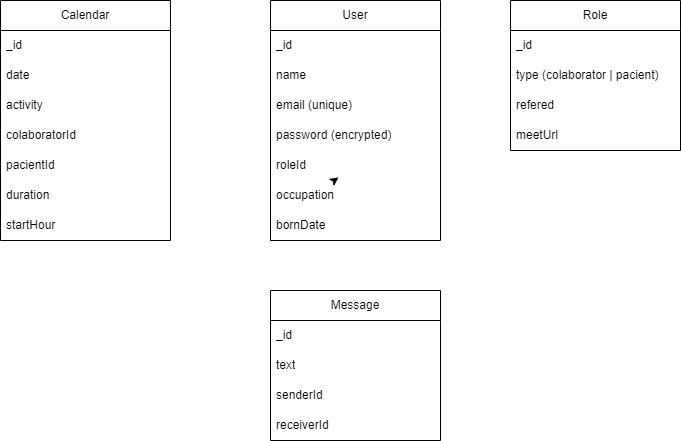

The diagram above was exported from draw.io. Its source (the exported page's mxGraphModel, read from the mxfile embedded in the PNG):
<mxGraphModel dx="366" dy="401" grid="1" gridSize="10" guides="1" tooltips="1" connect="1" arrows="1" fold="1" page="1" pageScale="1" pageWidth="827" pageHeight="1169" math="0" shadow="0">
  <root>
    <mxCell id="0" />
    <mxCell id="1" parent="0" />
    <mxCell id="3" value="User" style="swimlane;fontStyle=0;childLayout=stackLayout;horizontal=1;startSize=30;horizontalStack=0;resizeParent=1;resizeParentMax=0;resizeLast=0;collapsible=1;marginBottom=0;whiteSpace=wrap;html=1;" parent="1" vertex="1">
      <mxGeometry x="344" y="210" width="170" height="240" as="geometry" />
    </mxCell>
    <mxCell id="4" value="_id" style="text;strokeColor=none;fillColor=none;align=left;verticalAlign=middle;spacingLeft=4;spacingRight=4;overflow=hidden;points=[[0,0.5],[1,0.5]];portConstraint=eastwest;rotatable=0;whiteSpace=wrap;html=1;" parent="3" vertex="1">
      <mxGeometry y="30" width="170" height="30" as="geometry" />
    </mxCell>
    <mxCell id="5" value="name" style="text;strokeColor=none;fillColor=none;align=left;verticalAlign=middle;spacingLeft=4;spacingRight=4;overflow=hidden;points=[[0,0.5],[1,0.5]];portConstraint=eastwest;rotatable=0;whiteSpace=wrap;html=1;" parent="3" vertex="1">
      <mxGeometry y="60" width="170" height="30" as="geometry" />
    </mxCell>
    <mxCell id="6" value="email (unique)" style="text;strokeColor=none;fillColor=none;align=left;verticalAlign=middle;spacingLeft=4;spacingRight=4;overflow=hidden;points=[[0,0.5],[1,0.5]];portConstraint=eastwest;rotatable=0;whiteSpace=wrap;html=1;" parent="3" vertex="1">
      <mxGeometry y="90" width="170" height="30" as="geometry" />
    </mxCell>
    <mxCell id="7" value="password (encrypted)" style="text;strokeColor=none;fillColor=none;align=left;verticalAlign=middle;spacingLeft=4;spacingRight=4;overflow=hidden;points=[[0,0.5],[1,0.5]];portConstraint=eastwest;rotatable=0;whiteSpace=wrap;html=1;" parent="3" vertex="1">
      <mxGeometry y="120" width="170" height="30" as="geometry" />
    </mxCell>
    <mxCell id="40" style="edgeStyle=none;html=1;entryX=0.4;entryY=-0.1;entryDx=0;entryDy=0;entryPerimeter=0;" edge="1" parent="3" source="8" target="12">
      <mxGeometry relative="1" as="geometry" />
    </mxCell>
    <mxCell id="8" value="roleId" style="text;strokeColor=none;fillColor=none;align=left;verticalAlign=middle;spacingLeft=4;spacingRight=4;overflow=hidden;points=[[0,0.5],[1,0.5]];portConstraint=eastwest;rotatable=0;whiteSpace=wrap;html=1;" parent="3" vertex="1">
      <mxGeometry y="150" width="170" height="30" as="geometry" />
    </mxCell>
    <mxCell id="12" value="occupation" style="text;strokeColor=none;fillColor=none;align=left;verticalAlign=middle;spacingLeft=4;spacingRight=4;overflow=hidden;points=[[0,0.5],[1,0.5]];portConstraint=eastwest;rotatable=0;whiteSpace=wrap;html=1;" parent="3" vertex="1">
      <mxGeometry y="180" width="170" height="30" as="geometry" />
    </mxCell>
    <mxCell id="13" value="bornDate" style="text;strokeColor=none;fillColor=none;align=left;verticalAlign=middle;spacingLeft=4;spacingRight=4;overflow=hidden;points=[[0,0.5],[1,0.5]];portConstraint=eastwest;rotatable=0;whiteSpace=wrap;html=1;" parent="3" vertex="1">
      <mxGeometry y="210" width="170" height="30" as="geometry" />
    </mxCell>
    <mxCell id="14" value="Role" style="swimlane;fontStyle=0;childLayout=stackLayout;horizontal=1;startSize=30;horizontalStack=0;resizeParent=1;resizeParentMax=0;resizeLast=0;collapsible=1;marginBottom=0;whiteSpace=wrap;html=1;" parent="1" vertex="1">
      <mxGeometry x="584" y="210" width="170" height="150" as="geometry" />
    </mxCell>
    <mxCell id="15" value="_id" style="text;strokeColor=none;fillColor=none;align=left;verticalAlign=middle;spacingLeft=4;spacingRight=4;overflow=hidden;points=[[0,0.5],[1,0.5]];portConstraint=eastwest;rotatable=0;whiteSpace=wrap;html=1;" parent="14" vertex="1">
      <mxGeometry y="30" width="170" height="30" as="geometry" />
    </mxCell>
    <mxCell id="17" value="type (colaborator | pacient)" style="text;strokeColor=none;fillColor=none;align=left;verticalAlign=middle;spacingLeft=4;spacingRight=4;overflow=hidden;points=[[0,0.5],[1,0.5]];portConstraint=eastwest;rotatable=0;whiteSpace=wrap;html=1;" parent="14" vertex="1">
      <mxGeometry y="60" width="170" height="30" as="geometry" />
    </mxCell>
    <mxCell id="18" value="refered" style="text;strokeColor=none;fillColor=none;align=left;verticalAlign=middle;spacingLeft=4;spacingRight=4;overflow=hidden;points=[[0,0.5],[1,0.5]];portConstraint=eastwest;rotatable=0;whiteSpace=wrap;html=1;" parent="14" vertex="1">
      <mxGeometry y="90" width="170" height="30" as="geometry" />
    </mxCell>
    <mxCell id="19" value="meetUrl" style="text;strokeColor=none;fillColor=none;align=left;verticalAlign=middle;spacingLeft=4;spacingRight=4;overflow=hidden;points=[[0,0.5],[1,0.5]];portConstraint=eastwest;rotatable=0;whiteSpace=wrap;html=1;" parent="14" vertex="1">
      <mxGeometry y="120" width="170" height="30" as="geometry" />
    </mxCell>
    <mxCell id="25" value="Calendar" style="swimlane;fontStyle=0;childLayout=stackLayout;horizontal=1;startSize=30;horizontalStack=0;resizeParent=1;resizeParentMax=0;resizeLast=0;collapsible=1;marginBottom=0;whiteSpace=wrap;html=1;" parent="1" vertex="1">
      <mxGeometry x="74" y="210" width="170" height="240" as="geometry" />
    </mxCell>
    <mxCell id="26" value="_id" style="text;strokeColor=none;fillColor=none;align=left;verticalAlign=middle;spacingLeft=4;spacingRight=4;overflow=hidden;points=[[0,0.5],[1,0.5]];portConstraint=eastwest;rotatable=0;whiteSpace=wrap;html=1;" parent="25" vertex="1">
      <mxGeometry y="30" width="170" height="30" as="geometry" />
    </mxCell>
    <mxCell id="27" value="date" style="text;strokeColor=none;fillColor=none;align=left;verticalAlign=middle;spacingLeft=4;spacingRight=4;overflow=hidden;points=[[0,0.5],[1,0.5]];portConstraint=eastwest;rotatable=0;whiteSpace=wrap;html=1;" parent="25" vertex="1">
      <mxGeometry y="60" width="170" height="30" as="geometry" />
    </mxCell>
    <mxCell id="28" value="activity" style="text;strokeColor=none;fillColor=none;align=left;verticalAlign=middle;spacingLeft=4;spacingRight=4;overflow=hidden;points=[[0,0.5],[1,0.5]];portConstraint=eastwest;rotatable=0;whiteSpace=wrap;html=1;" parent="25" vertex="1">
      <mxGeometry y="90" width="170" height="30" as="geometry" />
    </mxCell>
    <mxCell id="29" value="colaboratorId" style="text;strokeColor=none;fillColor=none;align=left;verticalAlign=middle;spacingLeft=4;spacingRight=4;overflow=hidden;points=[[0,0.5],[1,0.5]];portConstraint=eastwest;rotatable=0;whiteSpace=wrap;html=1;" parent="25" vertex="1">
      <mxGeometry y="120" width="170" height="30" as="geometry" />
    </mxCell>
    <mxCell id="30" value="pacientId" style="text;strokeColor=none;fillColor=none;align=left;verticalAlign=middle;spacingLeft=4;spacingRight=4;overflow=hidden;points=[[0,0.5],[1,0.5]];portConstraint=eastwest;rotatable=0;whiteSpace=wrap;html=1;" parent="25" vertex="1">
      <mxGeometry y="150" width="170" height="30" as="geometry" />
    </mxCell>
    <mxCell id="31" value="duration" style="text;strokeColor=none;fillColor=none;align=left;verticalAlign=middle;spacingLeft=4;spacingRight=4;overflow=hidden;points=[[0,0.5],[1,0.5]];portConstraint=eastwest;rotatable=0;whiteSpace=wrap;html=1;" parent="25" vertex="1">
      <mxGeometry y="180" width="170" height="30" as="geometry" />
    </mxCell>
    <mxCell id="32" value="startHour" style="text;strokeColor=none;fillColor=none;align=left;verticalAlign=middle;spacingLeft=4;spacingRight=4;overflow=hidden;points=[[0,0.5],[1,0.5]];portConstraint=eastwest;rotatable=0;whiteSpace=wrap;html=1;" parent="25" vertex="1">
      <mxGeometry y="210" width="170" height="30" as="geometry" />
    </mxCell>
    <mxCell id="35" value="Message" style="swimlane;fontStyle=0;childLayout=stackLayout;horizontal=1;startSize=30;horizontalStack=0;resizeParent=1;resizeParentMax=0;resizeLast=0;collapsible=1;marginBottom=0;whiteSpace=wrap;html=1;" parent="1" vertex="1">
      <mxGeometry x="344" y="500" width="170" height="150" as="geometry" />
    </mxCell>
    <mxCell id="36" value="_id" style="text;strokeColor=none;fillColor=none;align=left;verticalAlign=middle;spacingLeft=4;spacingRight=4;overflow=hidden;points=[[0,0.5],[1,0.5]];portConstraint=eastwest;rotatable=0;whiteSpace=wrap;html=1;" parent="35" vertex="1">
      <mxGeometry y="30" width="170" height="30" as="geometry" />
    </mxCell>
    <mxCell id="37" value="text" style="text;strokeColor=none;fillColor=none;align=left;verticalAlign=middle;spacingLeft=4;spacingRight=4;overflow=hidden;points=[[0,0.5],[1,0.5]];portConstraint=eastwest;rotatable=0;whiteSpace=wrap;html=1;" parent="35" vertex="1">
      <mxGeometry y="60" width="170" height="30" as="geometry" />
    </mxCell>
    <mxCell id="38" value="senderId" style="text;strokeColor=none;fillColor=none;align=left;verticalAlign=middle;spacingLeft=4;spacingRight=4;overflow=hidden;points=[[0,0.5],[1,0.5]];portConstraint=eastwest;rotatable=0;whiteSpace=wrap;html=1;" parent="35" vertex="1">
      <mxGeometry y="90" width="170" height="30" as="geometry" />
    </mxCell>
    <mxCell id="39" value="receiverId" style="text;strokeColor=none;fillColor=none;align=left;verticalAlign=middle;spacingLeft=4;spacingRight=4;overflow=hidden;points=[[0,0.5],[1,0.5]];portConstraint=eastwest;rotatable=0;whiteSpace=wrap;html=1;" parent="35" vertex="1">
      <mxGeometry y="120" width="170" height="30" as="geometry" />
    </mxCell>
  </root>
</mxGraphModel>